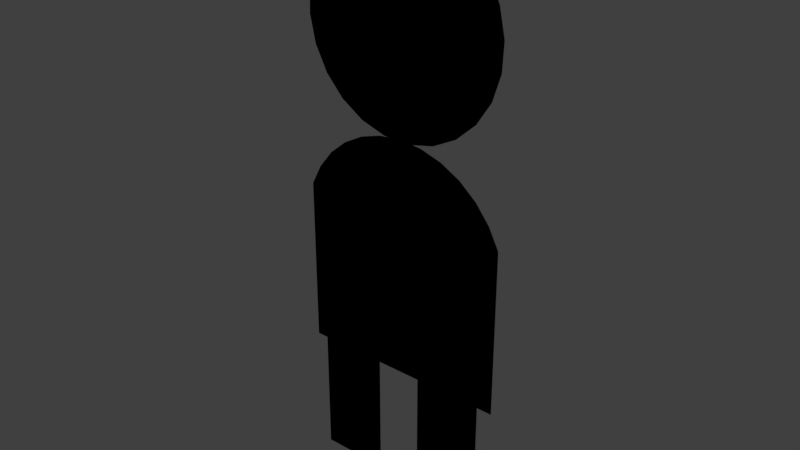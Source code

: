 # Source: Bendy.blend  (saved by Blender 2.78.0; exported with 4.5.12 LTS)
import bpy
from mathutils import Matrix  # noqa: F401  (used for matrix-valued properties, if any)

bpy.ops.wm.read_factory_settings(use_empty=True)
scene = bpy.context.scene
scene.name = 'Scene'

# ---- collections
col_collection_1 = bpy.data.collections.new('Collection 1'); scene.collection.children.link(col_collection_1)

# ---- materials (node trees are filled in below, after node groups)
mat_0_0 = bpy.data.materials.new('0_0')
mat_0_0.alpha_threshold = 0.0
mat_0_0.use_transparent_shadow = False
mat_0_0.diffuse_color = (0.0, 0.0, 0.0, 1.0)
mat_0_0.roughness = 0.5

# ---- material node trees

# ---- world
world_world = bpy.data.worlds.new('World'); scene.world = world_world
world_world.color = (0.05088, 0.05088, 0.05088)
world_world.use_sun_shadow = False
world_world.sun_shadow_jitter_overblur = 0.0
world_world.cycles.sampling_method = 'MANUAL'

# ---- meshes
me_object_1 = bpy.data.meshes.new('Object.1')
me_object_1.from_pydata([(1.283, -0.01399, 6.755), (4.939, -0.01399, 6.759), (1.283, -0.01399, 6.759), (4.939, -0.01399, 6.755), (1.283, -0.01398, 0.000153), (4.939, -0.01398, 0.000259), (-5.454, -0.01398, 6.755), (5.756, -0.01399, 15.55), (-5.454, -0.01399, 15.55), (-4.842, -0.01398, 6.755), (-1.187, -0.01398, 6.755), (5.756, -0.01399, 6.755), (-4.842, -0.01398, -1.5e-05), (-1.187, -0.01398, 7.6e-05), (-1.04, -0.01399, 19.24), (0.6444, -0.01399, 19.24), (-0.5346, -0.01399, 19.29), (-2.185, -0.01399, 18.89), (1.343, -0.01399, 19.24), (0.8772, -0.01399, 19.29), (2.487, -0.01399, 18.89), (-3.237, -0.01399, 18.32), (3.54, -0.01399, 18.32), (-4.156, -0.01399, 17.55), (4.458, -0.01399, 17.55), (-4.904, -0.01399, 16.61), (5.207, -0.01399, 16.61), (-1.658, -0.014, 29.77), (1.146, -0.014, 30.0), (-0.2721, -0.014, 30.07), (2.498, -0.014, 29.57), (-2.919, -0.014, 29.11), (3.692, -0.014, 28.81), (-3.968, -0.014, 28.16), (4.648, -0.014, 27.76), (-4.734, -0.014, 26.96), (5.3, -0.014, 26.5), (-5.164, -0.014, 25.61), (5.603, -0.014, 25.11), (-5.23, -0.014, 24.19), (5.537, -0.014, 23.69), (-4.927, -0.01399, 22.81), (5.106, -0.014, 22.34), (-4.276, -0.01399, 21.55), (4.34, -0.01399, 21.15), (-3.32, -0.01399, 20.5), (3.291, -0.01399, 20.19), (-2.125, -0.01399, 19.73), (2.031, -0.01399, 19.54), (-0.7731, -0.01399, 19.3), (0.1514, -0.01399, 19.36)], [], [(0, 1, 2), (1, 0, 3), (4, 3, 0), (3, 4, 5), (6, 7, 8), (7, 6, 2), (2, 6, 0), (0, 6, 9), (0, 9, 10), (7, 1, 11), (1, 7, 2), (11, 1, 3), (12, 10, 9), (10, 12, 13), (14, 15, 16), (15, 14, 17), (15, 18, 19), (18, 15, 20), (20, 15, 17), (20, 17, 21), (20, 21, 22), (22, 21, 23), (22, 23, 24), (24, 23, 25), (24, 25, 26), (26, 25, 8), (26, 8, 7), (27, 28, 29), (28, 27, 30), (30, 27, 31), (30, 31, 32), (32, 31, 33), (32, 33, 34), (34, 33, 35), (34, 35, 36), (36, 35, 37), (36, 37, 38), (38, 37, 39), (38, 39, 40), (40, 39, 41), (40, 41, 42), (42, 41, 43), (42, 43, 44), (44, 43, 45), (44, 45, 46), (46, 45, 47), (46, 47, 48), (48, 47, 49), (48, 49, 50), (50, 49, 16), (19, 48, 50), (16, 19, 50), (19, 16, 15)])
me_object_1.materials.append(mat_0_0)
me_object_1.use_remesh_preserve_volume = False
me_object_1.use_remesh_preserve_attributes = False
me_object_1.use_mirror_vertex_groups = False
me_object_1.update()
arm_armature = bpy.data.armatures.new('Armature')  # bones are not reproduced

# ---- objects
ob_armature = bpy.data.objects.new('Armature', arm_armature)
ob_object_1 = bpy.data.objects.new('Object.1', me_object_1)

# ---- transforms, parenting, visibility, modifiers, constraints
ob_armature.location = (0.0, 0.0, 0.0)
ob_armature.lineart.crease_threshold = 0.0
ob_object_1.parent = ob_armature
ob_object_1.location = (0.0, 0.0, 0.0)
ob_object_1.rotation_euler = (1.192e-07, -0.0, 0.0)
ob_object_1.scale = (0.2, 0.2, 0.2)
ob_object_1.lineart.crease_threshold = 0.0
_vg = ob_object_1.vertex_groups.new(name='Bone')
for _i, _w in zip([0, 1, 2, 3, 4, 5, 6, 7, 8, 9, 10, 11, 12, 13, 14, 15, 16, 17, 18, 19, 20, 21, 22, 23, 24, 25, 26, 27, 28, 29, 30, 31, 32, 33, 34, 35, 36, 37, 38, 39, 40, 41, 42, 43, 44, 45, 46, 47, 48, 49, 50], [0.9161, 0.9135, 0.9167, 0.9136, 0.9842, 0.9713, 0.916, 0.634, 0.6648, 0.916, 0.9161, 0.9099, 0.9733, 0.9862, 0.2562, 0.2323, 0.2209, 0.3603, 0.2859, 0.2171, 0.3818, 0.4516, 0.461, 0.5317, 0.5282, 0.6023, 0.5853, 0.03937, 0.03875, 0.03724, 0.0436, 0.04569, 0.05096, 0.05297, 0.0569, 0.06012, 0.06476, 0.06953, 0.07475, 0.08149, 0.08653, 0.09569, 0.1011, 0.1135, 0.1189, 0.1359, 0.1405, 0.1641, 0.1666, 0.2008, 0.1873]): _vg.add([_i], _w, 'REPLACE')
_vg = ob_object_1.vertex_groups.new(name='Bone.001')
for _i, _w in zip([1, 3, 7, 8, 11, 14, 15, 16, 17, 18, 19, 20, 21, 22, 23, 24, 25, 26, 27, 28, 29, 30, 31, 32, 33, 34, 35, 36, 37, 38, 39, 40, 41, 42, 43, 44, 45, 46, 47, 48, 49, 50], [0.04545, 0.04527, 0.3543, 0.3158, 0.05217, 0.7387, 0.7638, 0.7749, 0.632, 0.7097, 0.7793, 0.6127, 0.5382, 0.5322, 0.4552, 0.4636, 0.3816, 0.4048, 0.9545, 0.9548, 0.9556, 0.9524, 0.9513, 0.9482, 0.946, 0.9421, 0.9387, 0.9341, 0.9292, 0.924, 0.917, 0.912, 0.9025, 0.8972, 0.8843, 0.8792, 0.8615, 0.8572, 0.8327, 0.8306, 0.7953, 0.8092]): _vg.add([_i], _w, 'REPLACE')
_m = ob_object_1.modifiers.new('Armature', 'ARMATURE')
_m.object = ob_armature

# ---- collection membership
col_collection_1.objects.link(ob_armature)
col_collection_1.objects.link(ob_object_1)

# ---- scene / render settings (as saved in the file)
scene.frame_start = 1; scene.frame_end = 250; scene.frame_set(1)
scene.render.engine = 'BLENDER_EEVEE_NEXT'
scene.render.resolution_percentage = 50
scene.render.dither_intensity = 0.0
scene.cycles.use_denoising = False
scene.cycles.samples = 128
scene.cycles.sampling_pattern = 'TABULATED_SOBOL'
scene.cycles.light_sampling_threshold = 0.0
scene.cycles.use_adaptive_sampling = False
scene.cycles.use_light_tree = False
scene.cycles.blur_glossy = 0.0
scene.cycles.sample_clamp_indirect = 0.0
scene.view_settings.view_transform = 'Standard'
bpy.context.view_layer.update()

# ---- added for rendering (the .blend has no active camera and no usable light): camera, sun
cam_auto = bpy.data.cameras.new('AutoCamera')
cam_auto.lens = 50.0
cam_auto.sensor_width = 36.0
cam_auto.clip_end = 1000.0
ob_auto_camera = bpy.data.objects.new('AutoCamera', cam_auto)
scene.collection.objects.link(ob_auto_camera)
ob_auto_camera.location = (5.9685, -7.12866, 7.75747)
ob_auto_camera.rotation_euler = (1.09748, -7.21219e-08, 0.694738)
scene.camera = ob_auto_camera
light_auto_sun = bpy.data.lights.new('AutoSun', 'SUN')
light_auto_sun.energy = 3.0
light_auto_sun.angle = 0.0523599
ob_auto_sun = bpy.data.objects.new('AutoSun', light_auto_sun)
scene.collection.objects.link(ob_auto_sun)
ob_auto_sun.rotation_euler = (0.872665, 0.174533, 0.523599)
bpy.context.view_layer.update()
